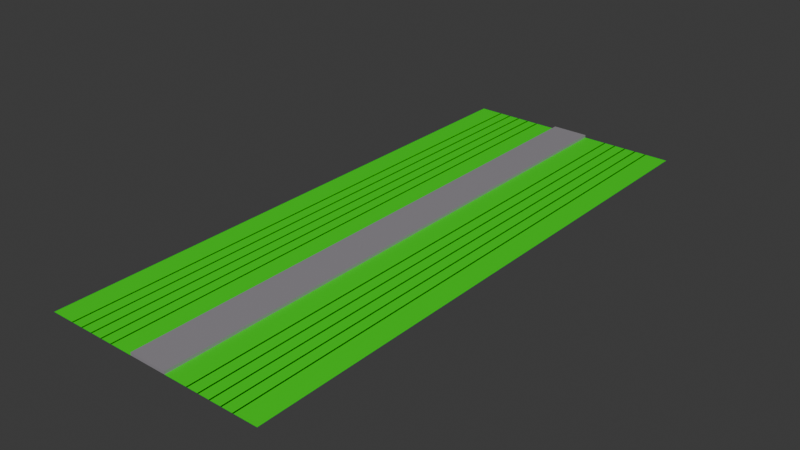 # Source: FieldAndPath.blend  (saved by Blender 4.3.34; exported with 4.5.12 LTS)
import bpy
from mathutils import Matrix  # noqa: F401  (used for matrix-valued properties, if any)

bpy.ops.wm.read_factory_settings(use_empty=True)
scene = bpy.context.scene
scene.name = 'Scene'

# ---- collections
col_collection = bpy.data.collections.new('Collection'); scene.collection.children.link(col_collection)

# ---- materials (node trees are filled in below, after node groups)
mat_material_001 = bpy.data.materials.new('Material.001')
mat_material_002 = bpy.data.materials.new('Material.002')
mat_material_003 = bpy.data.materials.new('Material.003')

# ---- material node trees
mat_material_001.use_nodes = True; mat_material_001.node_tree.nodes.clear()
_N = mat_material_001.node_tree.nodes; _L = mat_material_001.node_tree.links
n0 = _N.new('ShaderNodeBsdfPrincipled'); n0.name = 'Principled BSDF'; n0.location = (10, 300)
n0.inputs[0].default_value = (0.2913, 0.2752, 0.2999, 1.0)
n1 = _N.new('ShaderNodeOutputMaterial'); n1.name = 'Material Output'; n1.location = (300, 300)
_L.new(n0.outputs[0], n1.inputs[0])
n1.is_active_output = True
mat_material_002.use_nodes = True; mat_material_002.node_tree.nodes.clear()
_N = mat_material_002.node_tree.nodes; _L = mat_material_002.node_tree.links
n0 = _N.new('ShaderNodeBsdfPrincipled'); n0.name = 'Principled BSDF'; n0.location = (10, 300)
n0.inputs[0].default_value = (0.01713, 0.8004, 0.0, 1.0)
n1 = _N.new('ShaderNodeOutputMaterial'); n1.name = 'Material Output'; n1.location = (300, 300)
_L.new(n0.outputs[0], n1.inputs[0])
n1.is_active_output = True
mat_material_003.use_nodes = True; mat_material_003.node_tree.nodes.clear()
_N = mat_material_003.node_tree.nodes; _L = mat_material_003.node_tree.links
n0 = _N.new('ShaderNodeBsdfPrincipled'); n0.name = 'Principled BSDF'; n0.location = (10, 300)
n0.inputs[0].default_value = (0.0, 0.0, 0.0, 1.0)
n1 = _N.new('ShaderNodeOutputMaterial'); n1.name = 'Material Output'; n1.location = (300, 300)
_L.new(n0.outputs[0], n1.inputs[0])
n1.is_active_output = True

# ---- world
world_world = bpy.data.worlds.new('World'); scene.world = world_world
world_world.use_nodes = True; world_world.node_tree.nodes.clear()
_N = world_world.node_tree.nodes; _L = world_world.node_tree.links
n0 = _N.new('ShaderNodeOutputWorld'); n0.name = 'World Output'; n0.location = (300, 300)
n1 = _N.new('ShaderNodeBackground'); n1.name = 'Background'; n1.location = (10, 300)
n1.inputs[0].default_value = (0.05088, 0.05088, 0.05088, 1.0)
_L.new(n1.outputs[0], n0.inputs[0])
n0.is_active_output = True
world_world.color = (0.05088, 0.05088, 0.05088)
world_world.sun_shadow_jitter_overblur = 0.0

# ---- meshes
me_plane = bpy.data.meshes.new('Plane')
me_plane.from_pydata([(-2.0, -5.0, 0.0), (2.0, -5.0, 0.0), (-2.0, 5.0, 0.0), (2.0, 5.0, 0.0), (-0.3333, -5.0, 0.0), (0.3333, -5.0, 0.0), (0.3333, 5.0, 0.0), (-0.3333, 5.0, 0.0), (-0.5417, 5.0, 0.0), (-0.75, 5.0, 0.0), (-0.9583, 5.0, 0.0), (-1.167, 5.0, 0.0), (-1.375, 5.0, 0.0), (-1.583, 5.0, 0.0), (-1.792, 5.0, 0.0), (-1.792, -5.0, 0.0), (-1.583, -5.0, 0.0), (-1.375, -5.0, 0.0), (-1.167, -5.0, 0.0), (-0.9583, -5.0, 0.0), (-0.75, -5.0, 0.0), (-0.5417, -5.0, 0.0), (0.5417, -5.0, 0.0), (0.75, -5.0, 0.0), (0.9583, -5.0, 0.0), (1.167, -5.0, 0.0), (1.375, -5.0, 0.0), (1.583, -5.0, 0.0), (1.792, -5.0, 0.0), (1.792, 5.0, 0.0), (1.583, 5.0, 0.0), (1.375, 5.0, 0.0), (1.167, 5.0, 0.0), (0.9583, 5.0, 0.0), (0.75, 5.0, 0.0), (0.5417, 5.0, 0.0), (-0.74, -5.0, 0.0), (-0.74, 5.0, 0.0), (-0.76, -5.0, 0.0), (-0.76, 5.0, 0.0), (0.74, -5.0, 0.0), (0.74, 5.0, 0.0), (0.76, -5.0, 0.0), (0.76, 5.0, 0.0), (0.9483, -5.0, 0.0), (0.9483, 5.0, 0.0), (0.9683, -5.0, 0.0), (0.9683, 5.0, 0.0), (1.157, -5.0, 0.0), (1.157, 5.0, 0.0), (1.177, -5.0, 0.0), (1.177, 5.0, 0.0), (1.365, -5.0, 0.0), (1.365, 5.0, 0.0), (1.385, -5.0, 0.0), (1.385, 5.0, 0.0), (1.573, -5.0, 0.0), (1.573, 5.0, 0.0), (1.593, -5.0, 0.0), (1.593, 5.0, 0.0), (-0.9483, 5.0, 0.0), (-0.9483, -5.0, 0.0), (-0.9683, 5.0, 0.0), (-0.9683, -5.0, 0.0), (-1.157, 5.0, 0.0), (-1.157, -5.0, 0.0), (-1.177, 5.0, 0.0), (-1.177, -5.0, 0.0), (-1.365, 5.0, 0.0), (-1.365, -5.0, 0.0), (-1.385, 5.0, 0.0), (-1.385, -5.0, 0.0), (-1.573, 5.0, 0.0), (-1.573, -5.0, 0.0), (-1.593, 5.0, 0.0), (-1.593, -5.0, 0.0)], [], [(28, 1, 3, 29), (21, 4, 7, 8), (0, 15, 14, 2), (75, 16, 13, 74), (71, 17, 12, 70), (67, 18, 11, 66), (63, 19, 10, 62), (38, 20, 9, 39), (36, 21, 8, 37), (41, 35, 22, 40), (40, 23, 34, 41), (44, 24, 33, 45), (48, 25, 32, 49), (52, 26, 31, 53), (56, 27, 30, 57), (58, 28, 29, 59), (6, 5, 22, 35), (61, 38, 39, 60), (20, 36, 37, 9), (23, 42, 43, 34), (42, 44, 45, 43), (24, 46, 47, 33), (46, 48, 49, 47), (25, 50, 51, 32), (50, 52, 53, 51), (26, 54, 55, 31), (54, 56, 57, 55), (27, 58, 59, 30), (19, 61, 60, 10), (65, 63, 62, 64), (18, 65, 64, 11), (69, 67, 66, 68), (17, 69, 68, 12), (73, 71, 70, 72), (16, 73, 72, 13), (15, 75, 74, 14)])
me_plane.polygons.foreach_set('material_index', [1, 1, 1, 2, 2, 2, 2, 2, 1, 1, 2, 2, 2, 2, 2, 1, 1, 1, 2, 2, 1, 2, 1, 2, 1, 2, 1, 2, 2, 1, 2, 1, 2, 1, 2, 1])
_uv = me_plane.uv_layers.new(name='UVMap')
_uv.uv.foreach_set('vector', [0.9583, 0.0, 1.0, 0.0, 1.0, 1.0, 0.9583, 1.0, 0.2917, 0.0, 0.3333, 0.0, 0.3333, 1.0, 0.2917, 1.0, 0.0, 0.0, 0.04167, 0.0, 0.04167, 1.0, 0.0, 1.0, 0.08333, 0.0, 0.08333, 0.0, 0.08333, 1.0, 0.08333, 1.0, 0.125, 0.0, 0.125, 0.0, 0.125, 1.0, 0.125, 1.0, 0.1667, 0.0, 0.1667, 0.0, 0.1667, 1.0, 0.1667, 1.0, 0.2083, 0.0, 0.2083, 0.0, 0.2083, 1.0, 0.2083, 1.0, 0.25, 0.0, 0.25, 0.0, 0.25, 1.0, 0.25, 1.0, 0.25, 0.0, 0.2917, 0.0, 0.2917, 1.0, 0.25, 1.0, 0.75, 1.0, 0.0, 0.0, 0.0, 0.0, 0.75, 0.0, 0.75, 0.0, 0.75, 0.0, 0.75, 1.0, 0.75, 1.0, 0.7917, 0.0, 0.7917, 0.0, 0.7917, 1.0, 0.7917, 1.0, 0.8333, 0.0, 0.8333, 0.0, 0.8333, 1.0, 0.8333, 1.0, 0.875, 0.0, 0.875, 0.0, 0.875, 1.0, 0.875, 1.0, 0.9167, 0.0, 0.9167, 0.0, 0.9167, 1.0, 0.9167, 1.0, 0.9167, 0.0, 0.9583, 0.0, 0.9583, 1.0, 0.9167, 1.0, 0.6667, 1.0, 0.6667, 0.0, 0.0, 0.0, 0.0, 0.0, 0.2083, 0.0, 0.25, 0.0, 0.25, 1.0, 0.2083, 1.0, 0.25, 0.0, 0.25, 0.0, 0.25, 1.0, 0.25, 1.0, 0.75, 0.0, 0.75, 0.0, 0.75, 1.0, 0.75, 1.0, 0.75, 0.0, 0.7917, 0.0, 0.7917, 1.0, 0.75, 1.0, 0.7917, 0.0, 0.7917, 0.0, 0.7917, 1.0, 0.7917, 1.0, 0.7917, 0.0, 0.8333, 0.0, 0.8333, 1.0, 0.7917, 1.0, 0.8333, 0.0, 0.8333, 0.0, 0.8333, 1.0, 0.8333, 1.0, 0.8333, 0.0, 0.875, 0.0, 0.875, 1.0, 0.8333, 1.0, 0.875, 0.0, 0.875, 0.0, 0.875, 1.0, 0.875, 1.0, 0.875, 0.0, 0.9167, 0.0, 0.9167, 1.0, 0.875, 1.0, 0.9167, 0.0, 0.9167, 0.0, 0.9167, 1.0, 0.9167, 1.0, 0.2083, 0.0, 0.2083, 0.0, 0.2083, 1.0, 0.2083, 1.0, 0.1667, 0.0, 0.2083, 0.0, 0.2083, 1.0, 0.1667, 1.0, 0.1667, 0.0, 0.1667, 0.0, 0.1667, 1.0, 0.1667, 1.0, 0.125, 0.0, 0.1667, 0.0, 0.1667, 1.0, 0.125, 1.0, 0.125, 0.0, 0.125, 0.0, 0.125, 1.0, 0.125, 1.0, 0.08333, 0.0, 0.125, 0.0, 0.125, 1.0, 0.08333, 1.0, 0.08333, 0.0, 0.08333, 0.0, 0.08333, 1.0, 0.08333, 1.0, 0.04167, 0.0, 0.08333, 0.0, 0.08333, 1.0, 0.04167, 1.0])
me_plane.materials.append(mat_material_001)
me_plane.materials.append(mat_material_002)
me_plane.materials.append(mat_material_003)
me_plane.update()
me_plane_001 = bpy.data.meshes.new('Plane.001')
me_plane_001.from_pydata([(-0.3333, -5.0, 0.0), (0.3333, -5.0, 0.0), (0.3333, 5.0, 0.0), (-0.3333, 5.0, 0.0), (-0.3333, -5.0, 0.05), (0.3333, -5.0, 0.05), (0.3333, 5.0, 0.05), (-0.3333, 5.0, 0.05)], [], [(1, 2, 6, 5), (4, 5, 6, 7), (2, 3, 7, 6), (0, 1, 5, 4), (3, 0, 4, 7)])
_uv = me_plane_001.uv_layers.new(name='UVMap')
_uv.uv.foreach_set('vector', [0.6667, 0.0, 0.6667, 1.0, 0.6667, 1.0, 0.6667, 0.0, 0.3333, 0.0, 0.6667, 0.0, 0.6667, 1.0, 0.3333, 1.0, 0.0, 0.0, 0.0, 0.0, 0.0, 0.0, 0.0, 0.0, 0.0, 0.0, 0.0, 0.0, 0.0, 0.0, 0.0, 0.0, 0.3333, 1.0, 0.3333, 0.0, 0.3333, 0.0, 0.3333, 1.0])
me_plane_001.materials.append(mat_material_001)
me_plane_001.materials.append(mat_material_002)
me_plane_001.update()

# ---- objects
ob_ground = bpy.data.objects.new('Ground', me_plane)
ob_ground_001 = bpy.data.objects.new('Ground.001', me_plane_001)

# ---- transforms, parenting, visibility, modifiers, constraints
ob_ground.location = (0.0, 0.0, 0.0)
ob_ground_001.location = (0.0, 0.0, 0.0)

# ---- collection membership
col_collection.objects.link(ob_ground)
col_collection.objects.link(ob_ground_001)

# ---- scene / render settings (as saved in the file)
scene.frame_start = 1; scene.frame_end = 250; scene.frame_set(0)
scene.render.engine = 'CYCLES'
bpy.context.view_layer.update()

# ---- added for rendering (the .blend has no active camera and no usable light): camera, sun
cam_auto = bpy.data.cameras.new('AutoCamera')
cam_auto.lens = 50.0
cam_auto.sensor_width = 36.0
cam_auto.clip_end = 1000.0
ob_auto_camera = bpy.data.objects.new('AutoCamera', cam_auto)
scene.collection.objects.link(ob_auto_camera)
ob_auto_camera.location = (9.96508, -11.9581, 7.99707)
ob_auto_camera.rotation_euler = (1.09748, -7.21219e-08, 0.694738)
scene.camera = ob_auto_camera
light_auto_sun = bpy.data.lights.new('AutoSun', 'SUN')
light_auto_sun.energy = 3.0
light_auto_sun.angle = 0.0523599
ob_auto_sun = bpy.data.objects.new('AutoSun', light_auto_sun)
scene.collection.objects.link(ob_auto_sun)
ob_auto_sun.rotation_euler = (0.872665, 0.174533, 0.523599)
bpy.context.view_layer.update()
